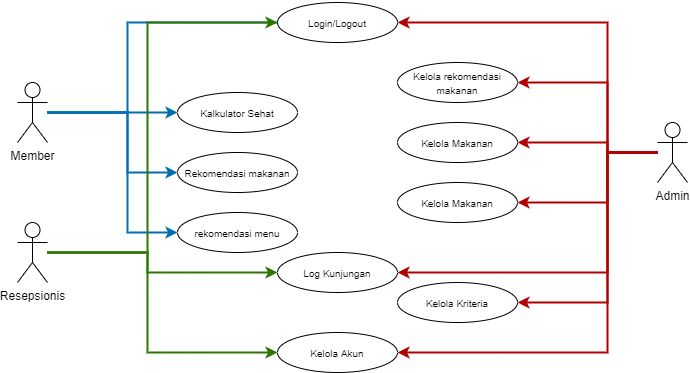

The diagram above was exported from draw.io. Its source (the exported page's mxGraphModel, read from the mxfile embedded in the PNG):
<mxGraphModel dx="1205" dy="744" grid="1" gridSize="10" guides="1" tooltips="1" connect="1" arrows="1" fold="1" page="1" pageScale="1" pageWidth="850" pageHeight="1100" math="0" shadow="0">
  <root>
    <mxCell id="0" />
    <mxCell id="1" parent="0" />
    <mxCell id="J9L_XAHZtt88btC1OXc2-7" style="edgeStyle=orthogonalEdgeStyle;rounded=0;orthogonalLoop=1;jettySize=auto;html=1;entryX=1;entryY=0.5;entryDx=0;entryDy=0;strokeWidth=2;fillColor=#e51400;strokeColor=#B20000;" edge="1" parent="1" source="J9L_XAHZtt88btC1OXc2-1" target="J9L_XAHZtt88btC1OXc2-4">
      <mxGeometry relative="1" as="geometry">
        <Array as="points">
          <mxPoint x="710" y="230" />
          <mxPoint x="710" y="100" />
        </Array>
      </mxGeometry>
    </mxCell>
    <mxCell id="J9L_XAHZtt88btC1OXc2-11" style="edgeStyle=orthogonalEdgeStyle;rounded=0;orthogonalLoop=1;jettySize=auto;html=1;strokeWidth=2;fillColor=#e51400;strokeColor=#B20000;" edge="1" parent="1" source="J9L_XAHZtt88btC1OXc2-1" target="J9L_XAHZtt88btC1OXc2-10">
      <mxGeometry relative="1" as="geometry">
        <Array as="points">
          <mxPoint x="710" y="230" />
          <mxPoint x="710" y="160" />
        </Array>
      </mxGeometry>
    </mxCell>
    <mxCell id="J9L_XAHZtt88btC1OXc2-14" style="edgeStyle=orthogonalEdgeStyle;rounded=0;orthogonalLoop=1;jettySize=auto;html=1;entryX=1;entryY=0.5;entryDx=0;entryDy=0;strokeWidth=2;fillColor=#e51400;strokeColor=#B20000;" edge="1" parent="1" source="J9L_XAHZtt88btC1OXc2-1" target="J9L_XAHZtt88btC1OXc2-13">
      <mxGeometry relative="1" as="geometry">
        <Array as="points">
          <mxPoint x="710" y="230" />
          <mxPoint x="710" y="220" />
        </Array>
      </mxGeometry>
    </mxCell>
    <mxCell id="J9L_XAHZtt88btC1OXc2-16" style="edgeStyle=orthogonalEdgeStyle;rounded=0;orthogonalLoop=1;jettySize=auto;html=1;entryX=1;entryY=0.5;entryDx=0;entryDy=0;strokeWidth=2;fillColor=#e51400;strokeColor=#B20000;" edge="1" parent="1" source="J9L_XAHZtt88btC1OXc2-1" target="J9L_XAHZtt88btC1OXc2-15">
      <mxGeometry relative="1" as="geometry">
        <Array as="points">
          <mxPoint x="710" y="230" />
          <mxPoint x="710" y="280" />
        </Array>
      </mxGeometry>
    </mxCell>
    <mxCell id="J9L_XAHZtt88btC1OXc2-18" style="edgeStyle=orthogonalEdgeStyle;rounded=0;orthogonalLoop=1;jettySize=auto;html=1;entryX=1;entryY=0.5;entryDx=0;entryDy=0;strokeWidth=2;fillColor=#e51400;strokeColor=#B20000;" edge="1" parent="1" source="J9L_XAHZtt88btC1OXc2-1" target="J9L_XAHZtt88btC1OXc2-17">
      <mxGeometry relative="1" as="geometry">
        <Array as="points">
          <mxPoint x="710" y="230" />
          <mxPoint x="710" y="350" />
        </Array>
      </mxGeometry>
    </mxCell>
    <mxCell id="J9L_XAHZtt88btC1OXc2-22" style="edgeStyle=orthogonalEdgeStyle;rounded=0;orthogonalLoop=1;jettySize=auto;html=1;entryX=1;entryY=0.5;entryDx=0;entryDy=0;strokeWidth=2;fillColor=#e51400;strokeColor=#B20000;" edge="1" parent="1" source="J9L_XAHZtt88btC1OXc2-1" target="J9L_XAHZtt88btC1OXc2-21">
      <mxGeometry relative="1" as="geometry">
        <Array as="points">
          <mxPoint x="710" y="230" />
          <mxPoint x="710" y="380" />
        </Array>
      </mxGeometry>
    </mxCell>
    <mxCell id="J9L_XAHZtt88btC1OXc2-25" style="edgeStyle=orthogonalEdgeStyle;rounded=0;orthogonalLoop=1;jettySize=auto;html=1;entryX=1;entryY=0.5;entryDx=0;entryDy=0;strokeWidth=2;fillColor=#e51400;strokeColor=#B20000;" edge="1" parent="1" source="J9L_XAHZtt88btC1OXc2-1" target="J9L_XAHZtt88btC1OXc2-23">
      <mxGeometry relative="1" as="geometry">
        <Array as="points">
          <mxPoint x="710" y="230" />
          <mxPoint x="710" y="430" />
        </Array>
      </mxGeometry>
    </mxCell>
    <mxCell id="J9L_XAHZtt88btC1OXc2-1" value="Admin" style="shape=umlActor;verticalLabelPosition=bottom;verticalAlign=top;html=1;outlineConnect=0;" vertex="1" parent="1">
      <mxGeometry x="760" y="200" width="30" height="60" as="geometry" />
    </mxCell>
    <mxCell id="J9L_XAHZtt88btC1OXc2-6" style="edgeStyle=orthogonalEdgeStyle;rounded=0;orthogonalLoop=1;jettySize=auto;html=1;entryX=0;entryY=0;entryDx=0;entryDy=0;strokeWidth=2;fillColor=#1ba1e2;strokeColor=#006EAF;" edge="1" parent="1" source="J9L_XAHZtt88btC1OXc2-2" target="J9L_XAHZtt88btC1OXc2-4">
      <mxGeometry relative="1" as="geometry">
        <Array as="points">
          <mxPoint x="230" y="190" />
          <mxPoint x="230" y="100" />
          <mxPoint x="398" y="100" />
        </Array>
      </mxGeometry>
    </mxCell>
    <mxCell id="J9L_XAHZtt88btC1OXc2-28" style="edgeStyle=orthogonalEdgeStyle;rounded=0;orthogonalLoop=1;jettySize=auto;html=1;entryX=0;entryY=0.5;entryDx=0;entryDy=0;strokeWidth=2;fillColor=#1ba1e2;strokeColor=#006EAF;" edge="1" parent="1" source="J9L_XAHZtt88btC1OXc2-2" target="J9L_XAHZtt88btC1OXc2-26">
      <mxGeometry relative="1" as="geometry" />
    </mxCell>
    <mxCell id="QeS0CZpBguUDb53IviId-4" style="edgeStyle=orthogonalEdgeStyle;rounded=0;orthogonalLoop=1;jettySize=auto;html=1;entryX=0;entryY=0.5;entryDx=0;entryDy=0;startArrow=none;startFill=0;endArrow=classic;endFill=1;strokeWidth=2;fillColor=#1ba1e2;strokeColor=#006EAF;" edge="1" parent="1" source="J9L_XAHZtt88btC1OXc2-2" target="QeS0CZpBguUDb53IviId-3">
      <mxGeometry relative="1" as="geometry">
        <Array as="points">
          <mxPoint x="230" y="190" />
          <mxPoint x="230" y="250" />
        </Array>
      </mxGeometry>
    </mxCell>
    <mxCell id="QeS0CZpBguUDb53IviId-5" style="edgeStyle=orthogonalEdgeStyle;rounded=0;orthogonalLoop=1;jettySize=auto;html=1;entryX=0;entryY=0.5;entryDx=0;entryDy=0;startArrow=none;startFill=0;endArrow=classic;endFill=1;strokeWidth=2;fillColor=#1ba1e2;strokeColor=#006EAF;" edge="1" parent="1" source="J9L_XAHZtt88btC1OXc2-2" target="QeS0CZpBguUDb53IviId-2">
      <mxGeometry relative="1" as="geometry">
        <Array as="points">
          <mxPoint x="230" y="190" />
          <mxPoint x="230" y="310" />
        </Array>
      </mxGeometry>
    </mxCell>
    <mxCell id="J9L_XAHZtt88btC1OXc2-2" value="Member" style="shape=umlActor;verticalLabelPosition=bottom;verticalAlign=top;html=1;outlineConnect=0;" vertex="1" parent="1">
      <mxGeometry x="120" y="160" width="30" height="60" as="geometry" />
    </mxCell>
    <mxCell id="J9L_XAHZtt88btC1OXc2-5" style="edgeStyle=orthogonalEdgeStyle;rounded=0;orthogonalLoop=1;jettySize=auto;html=1;entryX=0;entryY=0.5;entryDx=0;entryDy=0;fillColor=#60a917;strokeColor=#2D7600;strokeWidth=2;" edge="1" parent="1" source="J9L_XAHZtt88btC1OXc2-3" target="J9L_XAHZtt88btC1OXc2-4">
      <mxGeometry relative="1" as="geometry">
        <Array as="points">
          <mxPoint x="250" y="330" />
          <mxPoint x="250" y="100" />
        </Array>
      </mxGeometry>
    </mxCell>
    <mxCell id="J9L_XAHZtt88btC1OXc2-19" style="edgeStyle=orthogonalEdgeStyle;rounded=0;orthogonalLoop=1;jettySize=auto;html=1;entryX=0;entryY=0.5;entryDx=0;entryDy=0;strokeWidth=2;fillColor=#60a917;strokeColor=#2D7600;" edge="1" parent="1" source="J9L_XAHZtt88btC1OXc2-3" target="J9L_XAHZtt88btC1OXc2-17">
      <mxGeometry relative="1" as="geometry">
        <Array as="points">
          <mxPoint x="250" y="330" />
          <mxPoint x="250" y="350" />
        </Array>
      </mxGeometry>
    </mxCell>
    <mxCell id="J9L_XAHZtt88btC1OXc2-24" style="edgeStyle=orthogonalEdgeStyle;rounded=0;orthogonalLoop=1;jettySize=auto;html=1;entryX=0;entryY=0.5;entryDx=0;entryDy=0;strokeWidth=2;fillColor=#60a917;strokeColor=#2D7600;" edge="1" parent="1" source="J9L_XAHZtt88btC1OXc2-3" target="J9L_XAHZtt88btC1OXc2-23">
      <mxGeometry relative="1" as="geometry">
        <Array as="points">
          <mxPoint x="250" y="330" />
          <mxPoint x="250" y="430" />
        </Array>
      </mxGeometry>
    </mxCell>
    <mxCell id="J9L_XAHZtt88btC1OXc2-3" value="Resepsionis" style="shape=umlActor;verticalLabelPosition=bottom;verticalAlign=top;html=1;outlineConnect=0;" vertex="1" parent="1">
      <mxGeometry x="120" y="300" width="30" height="60" as="geometry" />
    </mxCell>
    <mxCell id="J9L_XAHZtt88btC1OXc2-4" value="&lt;font style=&quot;font-size: 10px&quot;&gt;Login/Logout&lt;/font&gt;" style="ellipse;whiteSpace=wrap;html=1;" vertex="1" parent="1">
      <mxGeometry x="380" y="80" width="120" height="40" as="geometry" />
    </mxCell>
    <mxCell id="J9L_XAHZtt88btC1OXc2-10" value="&lt;font style=&quot;font-size: 10px&quot;&gt;Kelola rekomendasi makanan&lt;/font&gt;" style="ellipse;whiteSpace=wrap;html=1;" vertex="1" parent="1">
      <mxGeometry x="500" y="140" width="120" height="40" as="geometry" />
    </mxCell>
    <mxCell id="J9L_XAHZtt88btC1OXc2-13" value="&lt;font style=&quot;font-size: 10px&quot;&gt;Kelola Makanan&lt;/font&gt;" style="ellipse;whiteSpace=wrap;html=1;" vertex="1" parent="1">
      <mxGeometry x="500" y="200" width="120" height="40" as="geometry" />
    </mxCell>
    <mxCell id="J9L_XAHZtt88btC1OXc2-15" value="&lt;font style=&quot;font-size: 10px&quot;&gt;Kelola Makanan&lt;/font&gt;" style="ellipse;whiteSpace=wrap;html=1;" vertex="1" parent="1">
      <mxGeometry x="500" y="260" width="120" height="40" as="geometry" />
    </mxCell>
    <mxCell id="J9L_XAHZtt88btC1OXc2-17" value="&lt;font style=&quot;font-size: 10px&quot;&gt;Log Kunjungan&lt;/font&gt;" style="ellipse;whiteSpace=wrap;html=1;" vertex="1" parent="1">
      <mxGeometry x="380" y="330" width="120" height="40" as="geometry" />
    </mxCell>
    <mxCell id="J9L_XAHZtt88btC1OXc2-21" value="&lt;font style=&quot;font-size: 10px&quot;&gt;Kelola Kriteria&lt;/font&gt;" style="ellipse;whiteSpace=wrap;html=1;" vertex="1" parent="1">
      <mxGeometry x="500" y="360" width="120" height="40" as="geometry" />
    </mxCell>
    <mxCell id="J9L_XAHZtt88btC1OXc2-23" value="&lt;font style=&quot;font-size: 10px&quot;&gt;Kelola Akun&lt;/font&gt;" style="ellipse;whiteSpace=wrap;html=1;" vertex="1" parent="1">
      <mxGeometry x="380" y="410" width="120" height="40" as="geometry" />
    </mxCell>
    <mxCell id="J9L_XAHZtt88btC1OXc2-26" value="&lt;font style=&quot;font-size: 10px&quot;&gt;Kalkulator Sehat&lt;/font&gt;" style="ellipse;whiteSpace=wrap;html=1;" vertex="1" parent="1">
      <mxGeometry x="280" y="170" width="120" height="40" as="geometry" />
    </mxCell>
    <mxCell id="QeS0CZpBguUDb53IviId-2" value="&lt;font style=&quot;font-size: 10px&quot;&gt;rekomendasi menu&lt;/font&gt;" style="ellipse;whiteSpace=wrap;html=1;" vertex="1" parent="1">
      <mxGeometry x="280" y="290" width="120" height="40" as="geometry" />
    </mxCell>
    <mxCell id="QeS0CZpBguUDb53IviId-3" value="&lt;font style=&quot;font-size: 10px&quot;&gt;Rekomendasi makanan&lt;/font&gt;" style="ellipse;whiteSpace=wrap;html=1;" vertex="1" parent="1">
      <mxGeometry x="280" y="230" width="120" height="40" as="geometry" />
    </mxCell>
  </root>
</mxGraphModel>